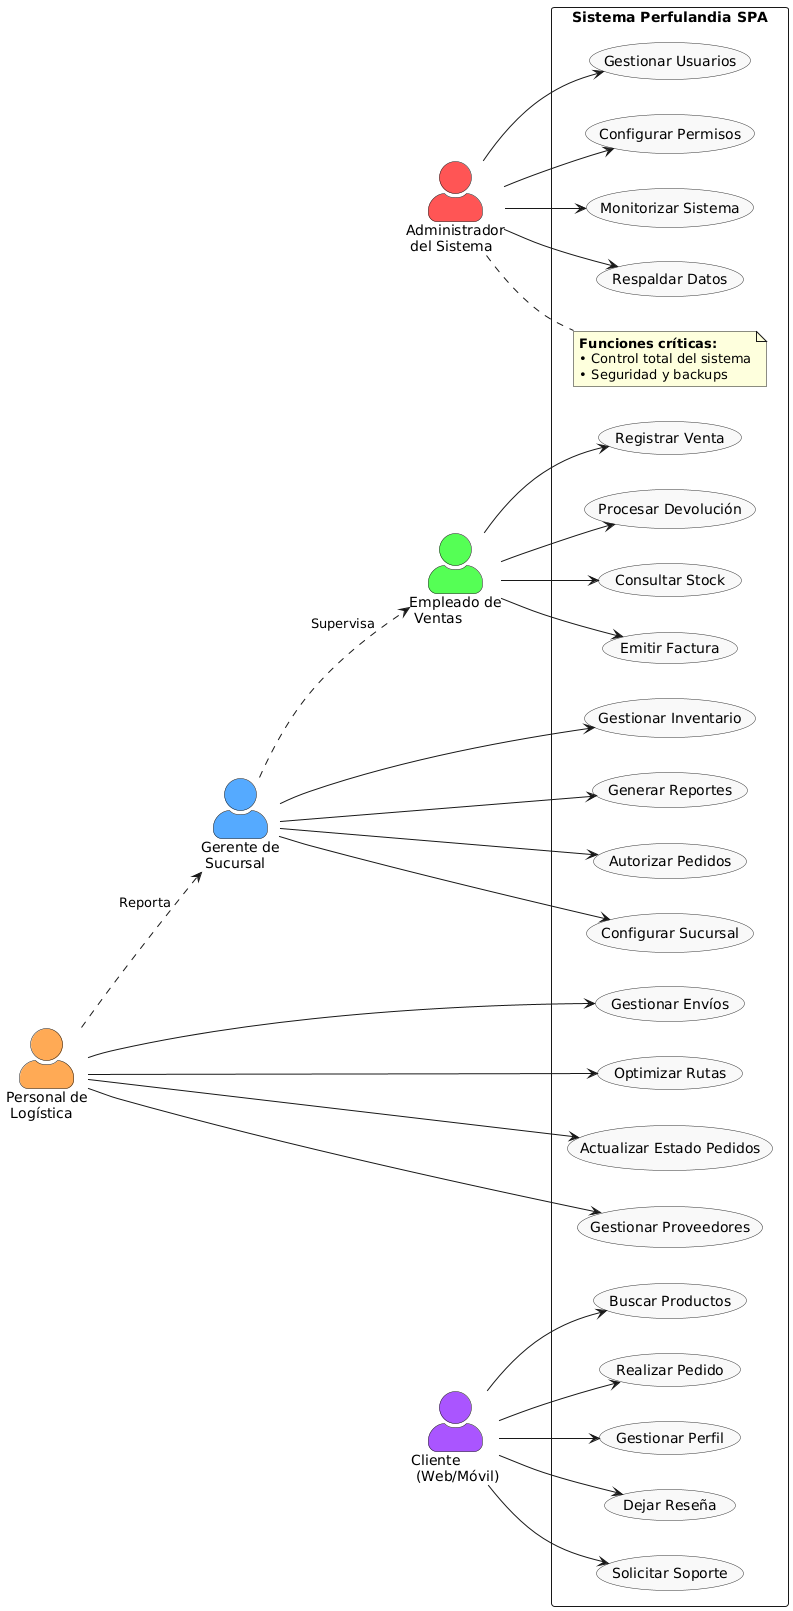

The diagram above was rendered by PlantUML. Its source (embedded in the PNG):
@startuml
left to right direction
skinparam actorStyle awesome
skinparam useCase {
  BackgroundColor #F9F9F9
  BorderColor #333
}

actor Administrador as "Administrador\n del Sistema" #FF5555
actor Gerente as "Gerente de\n Sucursal" #55AAFF
actor Empleado as "Empleado de\n Ventas" #55FF55
actor Logistica as "Personal de\n Logística" #FFAA55
actor Cliente as "Cliente\n (Web/Móvil)" #AA55FF

rectangle "Sistema Perfulandia SPA" {
  Administrador --> (Gestionar Usuarios)
  Administrador --> (Configurar Permisos)
  Administrador --> (Monitorizar Sistema)
  Administrador --> (Respaldar Datos)
  
  Gerente --> (Gestionar Inventario)
  Gerente --> (Generar Reportes)
  Gerente --> (Autorizar Pedidos)
  Gerente --> (Configurar Sucursal)
  
  Empleado --> (Registrar Venta)
  Empleado --> (Procesar Devolución)
  Empleado --> (Consultar Stock)
  Empleado --> (Emitir Factura)
  
  Logistica --> (Gestionar Envíos)
  Logistica --> (Optimizar Rutas)
  Logistica --> (Actualizar Estado Pedidos)
  Logistica --> (Gestionar Proveedores)
  
  Cliente --> (Buscar Productos)
  Cliente --> (Realizar Pedido)
  Cliente --> (Gestionar Perfil)
  Cliente --> (Dejar Reseña)
  Cliente --> (Solicitar Soporte)
  
  note right of Administrador
    <b>Funciones críticas:</b>
    • Control total del sistema
    • Seguridad y backups
  end note
}

Gerente .[dashed].> Empleado : Supervisa
Logistica .[dashed].> Gerente : Reporta
@enduml